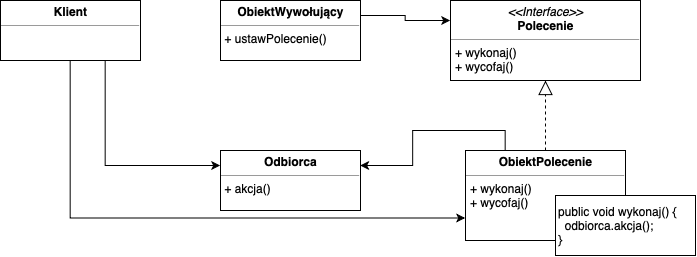

The diagram above was exported from draw.io. Its source (the exported page's mxGraphModel, read from the mxfile embedded in the PNG):
<mxGraphModel dx="777" dy="500" grid="1" gridSize="10" guides="1" tooltips="1" connect="1" arrows="1" fold="1" page="1" pageScale="1" pageWidth="827" pageHeight="1169" math="0" shadow="0">
  <root>
    <mxCell id="0" />
    <mxCell id="1" parent="0" />
    <mxCell id="5rFTybDXLGr8Rx4apqka-8" style="edgeStyle=orthogonalEdgeStyle;rounded=0;orthogonalLoop=1;jettySize=auto;html=1;exitX=0.75;exitY=1;exitDx=0;exitDy=0;entryX=0;entryY=0.25;entryDx=0;entryDy=0;" edge="1" parent="1" source="5rFTybDXLGr8Rx4apqka-1" target="5rFTybDXLGr8Rx4apqka-6">
      <mxGeometry relative="1" as="geometry" />
    </mxCell>
    <mxCell id="5rFTybDXLGr8Rx4apqka-14" style="edgeStyle=orthogonalEdgeStyle;rounded=0;orthogonalLoop=1;jettySize=auto;html=1;exitX=0.5;exitY=1;exitDx=0;exitDy=0;entryX=0;entryY=0.75;entryDx=0;entryDy=0;" edge="1" parent="1" source="5rFTybDXLGr8Rx4apqka-1" target="5rFTybDXLGr8Rx4apqka-13">
      <mxGeometry relative="1" as="geometry" />
    </mxCell>
    <mxCell id="5rFTybDXLGr8Rx4apqka-1" value="&lt;p style=&quot;margin: 0px ; margin-top: 4px ; text-align: center&quot;&gt;&lt;b&gt;Klient&lt;/b&gt;&lt;/p&gt;&lt;hr size=&quot;1&quot;&gt;&lt;div style=&quot;height: 2px&quot;&gt;&lt;/div&gt;" style="verticalAlign=top;align=left;overflow=fill;fontSize=12;fontFamily=Helvetica;html=1;" vertex="1" parent="1">
      <mxGeometry x="20" y="20" width="140" height="60" as="geometry" />
    </mxCell>
    <mxCell id="5rFTybDXLGr8Rx4apqka-16" style="edgeStyle=orthogonalEdgeStyle;rounded=0;orthogonalLoop=1;jettySize=auto;html=1;exitX=1;exitY=0.25;exitDx=0;exitDy=0;entryX=0;entryY=0.25;entryDx=0;entryDy=0;" edge="1" parent="1" source="5rFTybDXLGr8Rx4apqka-3" target="5rFTybDXLGr8Rx4apqka-5">
      <mxGeometry relative="1" as="geometry" />
    </mxCell>
    <mxCell id="5rFTybDXLGr8Rx4apqka-3" value="&lt;p style=&quot;margin: 0px ; margin-top: 4px ; text-align: center&quot;&gt;&lt;b&gt;ObiektWywołujący&lt;/b&gt;&lt;/p&gt;&lt;hr size=&quot;1&quot;&gt;&lt;div style=&quot;height: 2px&quot;&gt;&amp;nbsp;+ ustawPolecenie()&lt;/div&gt;" style="verticalAlign=top;align=left;overflow=fill;fontSize=12;fontFamily=Helvetica;html=1;" vertex="1" parent="1">
      <mxGeometry x="240" y="20" width="140" height="60" as="geometry" />
    </mxCell>
    <mxCell id="5rFTybDXLGr8Rx4apqka-5" value="&lt;p style=&quot;margin: 0px ; margin-top: 4px ; text-align: center&quot;&gt;&lt;i&gt;&amp;lt;&amp;lt;Interface&amp;gt;&amp;gt;&lt;/i&gt;&lt;br&gt;&lt;b&gt;Polecenie&lt;/b&gt;&lt;/p&gt;&lt;hr size=&quot;1&quot;&gt;&lt;p style=&quot;margin: 0px ; margin-left: 4px&quot;&gt;+ wykonaj()&lt;/p&gt;&lt;p style=&quot;margin: 0px ; margin-left: 4px&quot;&gt;+ wycofaj()&lt;/p&gt;" style="verticalAlign=top;align=left;overflow=fill;fontSize=12;fontFamily=Helvetica;html=1;" vertex="1" parent="1">
      <mxGeometry x="470" y="20" width="190" height="80" as="geometry" />
    </mxCell>
    <mxCell id="5rFTybDXLGr8Rx4apqka-6" value="&lt;p style=&quot;margin: 0px ; margin-top: 4px ; text-align: center&quot;&gt;&lt;b&gt;Odbiorca&lt;/b&gt;&lt;/p&gt;&lt;hr size=&quot;1&quot;&gt;&lt;div style=&quot;height: 2px&quot;&gt;&amp;nbsp;+ akcja()&lt;/div&gt;" style="verticalAlign=top;align=left;overflow=fill;fontSize=12;fontFamily=Helvetica;html=1;" vertex="1" parent="1">
      <mxGeometry x="240" y="170" width="140" height="60" as="geometry" />
    </mxCell>
    <mxCell id="5rFTybDXLGr8Rx4apqka-15" style="edgeStyle=orthogonalEdgeStyle;rounded=0;orthogonalLoop=1;jettySize=auto;html=1;exitX=0.25;exitY=0;exitDx=0;exitDy=0;entryX=1;entryY=0.25;entryDx=0;entryDy=0;" edge="1" parent="1" source="5rFTybDXLGr8Rx4apqka-13" target="5rFTybDXLGr8Rx4apqka-6">
      <mxGeometry relative="1" as="geometry" />
    </mxCell>
    <mxCell id="5rFTybDXLGr8Rx4apqka-13" value="&lt;p style=&quot;margin: 0px ; margin-top: 4px ; text-align: center&quot;&gt;&lt;b&gt;ObiektPolecenie&lt;/b&gt;&lt;/p&gt;&lt;hr size=&quot;1&quot;&gt;&lt;p style=&quot;margin: 0px ; margin-left: 4px&quot;&gt;+ wykonaj()&lt;/p&gt;&lt;p style=&quot;margin: 0px ; margin-left: 4px&quot;&gt;+ wycofaj()&lt;/p&gt;" style="verticalAlign=top;align=left;overflow=fill;fontSize=12;fontFamily=Helvetica;html=1;" vertex="1" parent="1">
      <mxGeometry x="485" y="170" width="160" height="90" as="geometry" />
    </mxCell>
    <mxCell id="5rFTybDXLGr8Rx4apqka-17" value="" style="endArrow=block;dashed=1;endFill=0;endSize=12;html=1;exitX=0.5;exitY=0;exitDx=0;exitDy=0;entryX=0.5;entryY=1;entryDx=0;entryDy=0;" edge="1" parent="1" source="5rFTybDXLGr8Rx4apqka-13" target="5rFTybDXLGr8Rx4apqka-5">
      <mxGeometry width="160" relative="1" as="geometry">
        <mxPoint x="20" y="280" as="sourcePoint" />
        <mxPoint x="180" y="280" as="targetPoint" />
      </mxGeometry>
    </mxCell>
    <mxCell id="5rFTybDXLGr8Rx4apqka-18" value="public void wykonaj() {&lt;br&gt;&amp;nbsp; odbiorca.akcja();&lt;br&gt;}" style="rounded=0;whiteSpace=wrap;html=1;align=left;" vertex="1" parent="1">
      <mxGeometry x="575" y="215" width="140" height="60" as="geometry" />
    </mxCell>
  </root>
</mxGraphModel>